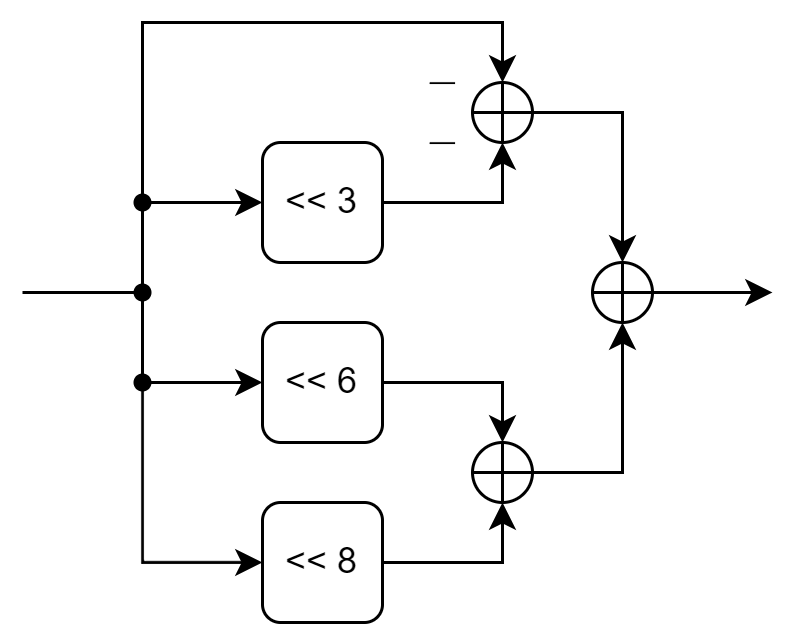

The diagram above was exported from draw.io. Its source (the exported page's mxGraphModel, read from the mxfile embedded in the PNG):
<mxGraphModel dx="516" dy="349" grid="1" gridSize="10" guides="1" tooltips="1" connect="1" arrows="1" fold="1" page="1" pageScale="1" pageWidth="827" pageHeight="1169" math="1" shadow="0">
  <root>
    <mxCell id="0" />
    <mxCell id="1" parent="0" />
    <mxCell id="WeeV3d3dt5DCwnOWM7Nz-2" value="" style="verticalLabelPosition=bottom;verticalAlign=top;html=1;shape=mxgraph.flowchart.summing_function;" vertex="1" parent="1">
      <mxGeometry x="350" y="350" width="20" height="20" as="geometry" />
    </mxCell>
    <mxCell id="WeeV3d3dt5DCwnOWM7Nz-3" value="&amp;lt;&amp;lt; 3" style="rounded=1;whiteSpace=wrap;html=1;" vertex="1" parent="1">
      <mxGeometry x="280" y="370" width="40" height="40" as="geometry" />
    </mxCell>
    <mxCell id="WeeV3d3dt5DCwnOWM7Nz-4" value="&amp;lt;&amp;lt; 6" style="rounded=1;whiteSpace=wrap;html=1;" vertex="1" parent="1">
      <mxGeometry x="280" y="430" width="40" height="40" as="geometry" />
    </mxCell>
    <mxCell id="WeeV3d3dt5DCwnOWM7Nz-5" value="&amp;lt;&amp;lt; 8" style="rounded=1;whiteSpace=wrap;html=1;" vertex="1" parent="1">
      <mxGeometry x="280" y="490" width="40" height="40" as="geometry" />
    </mxCell>
    <mxCell id="WeeV3d3dt5DCwnOWM7Nz-6" value="" style="verticalLabelPosition=bottom;verticalAlign=top;html=1;shape=mxgraph.flowchart.summing_function;" vertex="1" parent="1">
      <mxGeometry x="350" y="470" width="20" height="20" as="geometry" />
    </mxCell>
    <mxCell id="WeeV3d3dt5DCwnOWM7Nz-7" value="" style="verticalLabelPosition=bottom;verticalAlign=top;html=1;shape=mxgraph.flowchart.summing_function;" vertex="1" parent="1">
      <mxGeometry x="390" y="410" width="20" height="20" as="geometry" />
    </mxCell>
    <mxCell id="WeeV3d3dt5DCwnOWM7Nz-8" value="" style="endArrow=classic;html=1;rounded=0;entryX=0.5;entryY=0;entryDx=0;entryDy=0;entryPerimeter=0;exitX=1;exitY=0.5;exitDx=0;exitDy=0;" edge="1" parent="1" source="WeeV3d3dt5DCwnOWM7Nz-4" target="WeeV3d3dt5DCwnOWM7Nz-6">
      <mxGeometry width="50" height="50" relative="1" as="geometry">
        <mxPoint x="370" y="400" as="sourcePoint" />
        <mxPoint x="420" y="350" as="targetPoint" />
        <Array as="points">
          <mxPoint x="360" y="450" />
        </Array>
      </mxGeometry>
    </mxCell>
    <mxCell id="WeeV3d3dt5DCwnOWM7Nz-9" value="" style="endArrow=classic;html=1;rounded=0;entryX=0.5;entryY=1;entryDx=0;entryDy=0;entryPerimeter=0;exitX=1;exitY=0.5;exitDx=0;exitDy=0;" edge="1" parent="1" source="WeeV3d3dt5DCwnOWM7Nz-3" target="WeeV3d3dt5DCwnOWM7Nz-2">
      <mxGeometry width="50" height="50" relative="1" as="geometry">
        <mxPoint x="370" y="400" as="sourcePoint" />
        <mxPoint x="420" y="350" as="targetPoint" />
        <Array as="points">
          <mxPoint x="360" y="390" />
        </Array>
      </mxGeometry>
    </mxCell>
    <mxCell id="WeeV3d3dt5DCwnOWM7Nz-11" value="" style="shape=waypoint;sketch=0;fillStyle=solid;size=6;pointerEvents=1;points=[];fillColor=none;resizable=0;rotatable=0;perimeter=centerPerimeter;snapToPoint=1;" vertex="1" parent="1">
      <mxGeometry x="230" y="380" width="20" height="20" as="geometry" />
    </mxCell>
    <mxCell id="WeeV3d3dt5DCwnOWM7Nz-12" value="" style="endArrow=classic;html=1;rounded=0;entryX=0;entryY=0.5;entryDx=0;entryDy=0;" edge="1" parent="1" target="WeeV3d3dt5DCwnOWM7Nz-4">
      <mxGeometry width="50" height="50" relative="1" as="geometry">
        <mxPoint x="200" y="420" as="sourcePoint" />
        <mxPoint x="420" y="350" as="targetPoint" />
        <Array as="points">
          <mxPoint x="240" y="420" />
          <mxPoint x="240" y="450" />
        </Array>
      </mxGeometry>
    </mxCell>
    <mxCell id="WeeV3d3dt5DCwnOWM7Nz-13" value="" style="endArrow=classic;html=1;rounded=0;entryX=0;entryY=0.5;entryDx=0;entryDy=0;exitX=0.143;exitY=0.393;exitDx=0;exitDy=0;exitPerimeter=0;" edge="1" parent="1" source="WeeV3d3dt5DCwnOWM7Nz-16" target="WeeV3d3dt5DCwnOWM7Nz-3">
      <mxGeometry width="50" height="50" relative="1" as="geometry">
        <mxPoint x="240" y="420" as="sourcePoint" />
        <mxPoint x="420" y="350" as="targetPoint" />
        <Array as="points">
          <mxPoint x="240" y="390" />
        </Array>
      </mxGeometry>
    </mxCell>
    <mxCell id="WeeV3d3dt5DCwnOWM7Nz-14" value="" style="endArrow=classic;html=1;rounded=0;entryX=0.5;entryY=0;entryDx=0;entryDy=0;entryPerimeter=0;exitX=0.729;exitY=0.95;exitDx=0;exitDy=0;exitPerimeter=0;" edge="1" parent="1" source="WeeV3d3dt5DCwnOWM7Nz-11" target="WeeV3d3dt5DCwnOWM7Nz-2">
      <mxGeometry width="50" height="50" relative="1" as="geometry">
        <mxPoint x="280" y="330" as="sourcePoint" />
        <mxPoint x="420" y="350" as="targetPoint" />
        <Array as="points">
          <mxPoint x="240" y="330" />
          <mxPoint x="360" y="330" />
        </Array>
      </mxGeometry>
    </mxCell>
    <mxCell id="WeeV3d3dt5DCwnOWM7Nz-15" value="" style="endArrow=classic;html=1;rounded=0;exitX=1;exitY=0.5;exitDx=0;exitDy=0;entryX=0.5;entryY=1;entryDx=0;entryDy=0;entryPerimeter=0;" edge="1" parent="1" source="WeeV3d3dt5DCwnOWM7Nz-5" target="WeeV3d3dt5DCwnOWM7Nz-6">
      <mxGeometry width="50" height="50" relative="1" as="geometry">
        <mxPoint x="370" y="400" as="sourcePoint" />
        <mxPoint x="420" y="350" as="targetPoint" />
        <Array as="points">
          <mxPoint x="360" y="510" />
        </Array>
      </mxGeometry>
    </mxCell>
    <mxCell id="WeeV3d3dt5DCwnOWM7Nz-16" value="" style="shape=waypoint;sketch=0;fillStyle=solid;size=6;pointerEvents=1;points=[];fillColor=none;resizable=0;rotatable=0;perimeter=centerPerimeter;snapToPoint=1;" vertex="1" parent="1">
      <mxGeometry x="230" y="410" width="20" height="20" as="geometry" />
    </mxCell>
    <mxCell id="WeeV3d3dt5DCwnOWM7Nz-17" value="" style="endArrow=classic;html=1;rounded=0;exitX=1.057;exitY=0.493;exitDx=0;exitDy=0;exitPerimeter=0;entryX=0;entryY=0.5;entryDx=0;entryDy=0;" edge="1" parent="1" source="WeeV3d3dt5DCwnOWM7Nz-18" target="WeeV3d3dt5DCwnOWM7Nz-5">
      <mxGeometry width="50" height="50" relative="1" as="geometry">
        <mxPoint x="370" y="410" as="sourcePoint" />
        <mxPoint x="420" y="360" as="targetPoint" />
        <Array as="points">
          <mxPoint x="240" y="510" />
        </Array>
      </mxGeometry>
    </mxCell>
    <mxCell id="WeeV3d3dt5DCwnOWM7Nz-18" value="" style="shape=waypoint;sketch=0;fillStyle=solid;size=6;pointerEvents=1;points=[];fillColor=none;resizable=0;rotatable=0;perimeter=centerPerimeter;snapToPoint=1;" vertex="1" parent="1">
      <mxGeometry x="230" y="440" width="20" height="20" as="geometry" />
    </mxCell>
    <mxCell id="WeeV3d3dt5DCwnOWM7Nz-19" value="" style="endArrow=classic;html=1;rounded=0;exitX=1;exitY=0.5;exitDx=0;exitDy=0;exitPerimeter=0;" edge="1" parent="1" source="WeeV3d3dt5DCwnOWM7Nz-7">
      <mxGeometry width="50" height="50" relative="1" as="geometry">
        <mxPoint x="370" y="410" as="sourcePoint" />
        <mxPoint x="450" y="420" as="targetPoint" />
      </mxGeometry>
    </mxCell>
    <mxCell id="WeeV3d3dt5DCwnOWM7Nz-20" value="" style="endArrow=classic;html=1;rounded=0;exitX=1;exitY=0.5;exitDx=0;exitDy=0;exitPerimeter=0;entryX=0.5;entryY=1;entryDx=0;entryDy=0;entryPerimeter=0;" edge="1" parent="1" source="WeeV3d3dt5DCwnOWM7Nz-6" target="WeeV3d3dt5DCwnOWM7Nz-7">
      <mxGeometry width="50" height="50" relative="1" as="geometry">
        <mxPoint x="370" y="410" as="sourcePoint" />
        <mxPoint x="420" y="360" as="targetPoint" />
        <Array as="points">
          <mxPoint x="400" y="480" />
        </Array>
      </mxGeometry>
    </mxCell>
    <mxCell id="WeeV3d3dt5DCwnOWM7Nz-21" value="" style="endArrow=classic;html=1;rounded=0;exitX=1;exitY=0.5;exitDx=0;exitDy=0;exitPerimeter=0;entryX=0.5;entryY=0;entryDx=0;entryDy=0;entryPerimeter=0;" edge="1" parent="1" source="WeeV3d3dt5DCwnOWM7Nz-2" target="WeeV3d3dt5DCwnOWM7Nz-7">
      <mxGeometry width="50" height="50" relative="1" as="geometry">
        <mxPoint x="370" y="410" as="sourcePoint" />
        <mxPoint x="420" y="360" as="targetPoint" />
        <Array as="points">
          <mxPoint x="400" y="360" />
        </Array>
      </mxGeometry>
    </mxCell>
    <mxCell id="WeeV3d3dt5DCwnOWM7Nz-22" value="&lt;font style=&quot;font-size: 12px;&quot;&gt;\(-\)&lt;/font&gt;" style="text;html=1;align=center;verticalAlign=middle;whiteSpace=wrap;rounded=0;" vertex="1" parent="1">
      <mxGeometry x="330" y="340" width="20" height="20" as="geometry" />
    </mxCell>
    <mxCell id="WeeV3d3dt5DCwnOWM7Nz-23" value="&lt;font style=&quot;font-size: 12px;&quot;&gt;\(-\)&lt;/font&gt;" style="text;html=1;align=center;verticalAlign=middle;whiteSpace=wrap;rounded=0;" vertex="1" parent="1">
      <mxGeometry x="330" y="360" width="20" height="20" as="geometry" />
    </mxCell>
  </root>
</mxGraphModel>